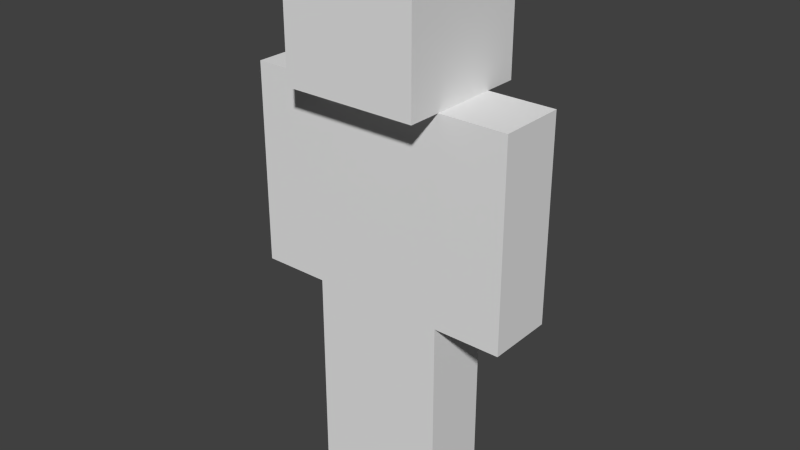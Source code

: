 # Source: Tr_Soldado.blend  (saved by Blender 2.76.0; exported with 4.5.12 LTS)
import bpy
from mathutils import Matrix  # noqa: F401  (used for matrix-valued properties, if any)

bpy.ops.wm.read_factory_settings(use_empty=True)
scene = bpy.context.scene
scene.name = 'Scene'

# ---- collections
col_collection_1 = bpy.data.collections.new('Collection 1'); scene.collection.children.link(col_collection_1)

# ---- materials (node trees are filled in below, after node groups)
mat_material = bpy.data.materials.new('Material')
mat_material.alpha_threshold = 0.0
mat_material.use_transparent_shadow = False
mat_material.roughness = 0.5
mat_material.line_color = (0.0, 0.0, 0.0, 1.0)

# ---- material node trees

# ---- world
world_world = bpy.data.worlds.new('World'); scene.world = world_world
world_world.color = (0.05088, 0.05088, 0.05088)
world_world.use_sun_shadow = False
world_world.sun_shadow_jitter_overblur = 0.0
world_world.cycles.sampling_method = 'MANUAL'
world_world.cycles.sample_map_resolution = 256

# ---- meshes
me_jogador = bpy.data.meshes.new('Jogador')
me_jogador.from_pydata([(-2.0, 1.0, 6.0), (-2.0, 1.0, 2.384e-07), (-2.0, -1.0, 6.0), (-2.0, -1.0, 2.384e-07), (0.0, 1.0, 6.0), (0.0, 1.0, 2.384e-07), (0.0, -1.0, 6.0), (0.0, -1.0, 2.384e-07), (0.0, -1.0, 2.384e-07), (0.0, -1.0, 6.0), (0.0, 1.0, 2.384e-07), (0.0, 1.0, 6.0), (2.0, -1.0, 2.384e-07), (2.0, -1.0, 6.0), (2.0, 1.0, 2.384e-07), (2.0, 1.0, 6.0), (-2.0, -1.0, 6.0), (-2.0, -1.0, 12.0), (-2.0, 1.0, 6.0), (-2.0, 1.0, 12.0), (2.0, -1.0, 6.0), (2.0, -1.0, 12.0), (2.0, 1.0, 6.0), (2.0, 1.0, 12.0), (2.0, -1.0, 6.0), (2.0, -1.0, 12.0), (2.0, 1.0, 6.0), (2.0, 1.0, 12.0), (4.0, -1.0, 6.0), (4.0, -1.0, 12.0), (4.0, 1.0, 6.0), (4.0, 1.0, 12.0), (-4.0, -1.0, 6.0), (-4.0, -1.0, 12.0), (-4.0, 1.0, 12.0), (-4.0, 1.0, 6.0), (-2.0, 1.0, 12.0), (-2.0, 1.0, 6.0), (-2.0, -1.0, 12.0), (-2.0, -1.0, 6.0), (2.0, 2.0, 16.0), (2.0, 2.0, 12.0), (2.0, -2.0, 16.0), (2.0, -2.0, 12.0), (-2.0, 2.0, 16.0), (-2.0, 2.0, 12.0), (-2.0, -2.0, 16.0), (-2.0, -2.0, 12.0)], [], [(4, 6, 7, 5), (6, 4, 0, 2), (2, 0, 1, 3), (0, 4, 5, 1), (6, 2, 3, 7), (3, 1, 5, 7), (9, 11, 10, 8), (11, 15, 14, 10), (15, 13, 12, 14), (13, 9, 8, 12), (8, 10, 14, 12), (13, 15, 11, 9), (17, 19, 18, 16), (19, 23, 22, 18), (23, 21, 20, 22), (21, 17, 16, 20), (16, 18, 22, 20), (21, 23, 19, 17), (25, 27, 26, 24), (27, 31, 30, 26), (31, 29, 28, 30), (29, 25, 24, 28), (24, 26, 30, 28), (29, 31, 27, 25), (33, 34, 35, 32), (34, 36, 37, 35), (36, 38, 39, 37), (38, 33, 32, 39), (32, 35, 37, 39), (38, 36, 34, 33), (47, 45, 41, 43), (44, 40, 41, 45), (46, 44, 45, 47), (42, 40, 44, 46), (42, 46, 47, 43), (40, 42, 43, 41)])
_ca = me_jogador.color_attributes.new('Col', 'BYTE_COLOR', 'CORNER')
_ca.data.foreach_set('color', [1.0, 1.0, 1.0, 1.0, 1.0, 1.0, 1.0, 1.0, 1.0, 1.0, 1.0, 1.0, 1.0, 1.0, 1.0, 1.0, 1.0, 1.0, 1.0, 1.0, 1.0, 1.0, 1.0, 1.0, 1.0, 1.0, 1.0, 1.0, 1.0, 1.0, 1.0, 1.0, 1.0, 1.0, 1.0, 1.0, 1.0, 1.0, 1.0, 1.0, 1.0, 1.0, 1.0, 1.0, 1.0, 1.0, 1.0, 1.0, 1.0, 1.0, 1.0, 1.0, 1.0, 1.0, 1.0, 1.0, 1.0, 1.0, 1.0, 1.0, 1.0, 1.0, 1.0, 1.0, 1.0, 1.0, 1.0, 1.0, 1.0, 1.0, 1.0, 1.0, 1.0, 1.0, 1.0, 1.0, 1.0, 1.0, 1.0, 1.0, 1.0, 1.0, 1.0, 1.0, 1.0, 1.0, 1.0, 1.0, 1.0, 1.0, 1.0, 1.0, 1.0, 1.0, 1.0, 1.0, 1.0, 1.0, 1.0, 1.0, 1.0, 1.0, 1.0, 1.0, 1.0, 1.0, 1.0, 1.0, 1.0, 1.0, 1.0, 1.0, 1.0, 1.0, 1.0, 1.0, 1.0, 1.0, 1.0, 1.0, 1.0, 1.0, 1.0, 1.0, 1.0, 1.0, 1.0, 1.0, 1.0, 1.0, 1.0, 1.0, 1.0, 1.0, 1.0, 1.0, 1.0, 1.0, 1.0, 1.0, 1.0, 1.0, 1.0, 1.0, 1.0, 1.0, 1.0, 1.0, 1.0, 1.0, 1.0, 1.0, 1.0, 1.0, 1.0, 1.0, 1.0, 1.0, 1.0, 1.0, 1.0, 1.0, 1.0, 1.0, 1.0, 1.0, 1.0, 1.0, 1.0, 1.0, 1.0, 1.0, 1.0, 1.0, 1.0, 1.0, 1.0, 1.0, 1.0, 1.0, 1.0, 1.0, 1.0, 1.0, 1.0, 1.0, 1.0, 1.0, 1.0, 1.0, 1.0, 1.0, 1.0, 1.0, 1.0, 1.0, 1.0, 1.0, 1.0, 1.0, 1.0, 1.0, 1.0, 1.0, 1.0, 1.0, 1.0, 1.0, 1.0, 1.0, 1.0, 1.0, 1.0, 1.0, 1.0, 1.0, 1.0, 1.0, 1.0, 1.0, 1.0, 1.0, 1.0, 1.0, 1.0, 1.0, 1.0, 1.0, 1.0, 1.0, 1.0, 1.0, 1.0, 1.0, 1.0, 1.0, 1.0, 1.0, 1.0, 1.0, 1.0, 1.0, 1.0, 1.0, 1.0, 1.0, 1.0, 1.0, 1.0, 1.0, 1.0, 1.0, 1.0, 1.0, 1.0, 1.0, 1.0, 1.0, 1.0, 1.0, 1.0, 1.0, 1.0, 1.0, 1.0, 1.0, 1.0, 1.0, 1.0, 1.0, 1.0, 1.0, 1.0, 1.0, 1.0, 1.0, 1.0, 1.0, 1.0, 1.0, 1.0, 1.0, 1.0, 1.0, 1.0, 1.0, 1.0, 1.0, 1.0, 1.0, 1.0, 1.0, 1.0, 1.0, 1.0, 1.0, 1.0, 1.0, 1.0, 1.0, 1.0, 1.0, 1.0, 1.0, 1.0, 1.0, 1.0, 1.0, 1.0, 1.0, 1.0, 1.0, 1.0, 1.0, 1.0, 1.0, 1.0, 1.0, 1.0, 1.0, 1.0, 1.0, 1.0, 1.0, 1.0, 1.0, 1.0, 1.0, 1.0, 1.0, 1.0, 1.0, 1.0, 1.0, 1.0, 1.0, 1.0, 1.0, 1.0, 1.0, 1.0, 1.0, 1.0, 1.0, 1.0, 1.0, 1.0, 1.0, 1.0, 1.0, 1.0, 1.0, 1.0, 1.0, 1.0, 1.0, 1.0, 1.0, 1.0, 1.0, 1.0, 1.0, 1.0, 1.0, 1.0, 1.0, 1.0, 1.0, 1.0, 1.0, 1.0, 1.0, 1.0, 1.0, 1.0, 1.0, 1.0, 1.0, 1.0, 1.0, 1.0, 1.0, 1.0, 1.0, 1.0, 1.0, 1.0, 1.0, 1.0, 1.0, 1.0, 1.0, 1.0, 1.0, 1.0, 1.0, 1.0, 1.0, 1.0, 1.0, 1.0, 1.0, 1.0, 1.0, 1.0, 1.0, 1.0, 1.0, 1.0, 1.0, 1.0, 1.0, 1.0, 1.0, 1.0, 1.0, 1.0, 1.0, 1.0, 1.0, 1.0, 1.0, 1.0, 1.0, 1.0, 1.0, 1.0, 1.0, 1.0, 1.0, 1.0, 1.0, 1.0, 1.0, 1.0, 1.0, 1.0, 1.0, 1.0, 1.0, 1.0, 1.0, 1.0, 1.0, 1.0, 1.0, 1.0, 1.0, 1.0, 1.0, 1.0, 1.0, 1.0, 1.0, 1.0, 1.0, 1.0, 1.0, 1.0, 1.0, 1.0, 1.0, 1.0, 1.0, 1.0, 1.0, 1.0, 1.0, 1.0, 1.0, 1.0, 1.0, 1.0, 1.0, 1.0, 1.0, 1.0, 1.0, 1.0, 1.0, 1.0, 1.0, 1.0, 1.0, 1.0, 1.0, 1.0, 1.0, 1.0, 1.0, 1.0, 1.0, 1.0, 1.0, 1.0, 1.0, 1.0, 1.0, 1.0, 1.0, 1.0, 1.0, 1.0, 1.0, 1.0, 1.0, 1.0, 1.0, 1.0, 1.0, 1.0, 1.0, 1.0, 1.0, 1.0, 1.0, 1.0, 1.0, 1.0, 1.0, 1.0, 1.0, 1.0, 1.0, 1.0, 1.0, 1.0, 1.0, 1.0, 1.0, 1.0, 1.0, 1.0, 1.0, 1.0, 1.0, 1.0, 1.0, 1.0, 1.0, 1.0, 1.0, 1.0, 1.0, 1.0, 1.0, 1.0, 1.0, 1.0, 1.0, 1.0, 1.0, 1.0, 1.0, 1.0, 1.0, 1.0, 1.0, 1.0, 1.0, 1.0, 1.0, 1.0, 1.0, 1.0, 1.0, 1.0, 1.0, 1.0, 1.0, 1.0, 1.0, 1.0, 1.0, 1.0, 1.0])
me_jogador.materials.append(mat_material)
me_jogador.use_remesh_preserve_volume = False
me_jogador.use_remesh_preserve_attributes = False
me_jogador.use_mirror_vertex_groups = False
me_jogador.update()
arm_esqueleto = bpy.data.armatures.new('Esqueleto')  # bones are not reproduced

# ---- objects
ob_esqueleto = bpy.data.objects.new('Esqueleto', arm_esqueleto)
ob_jogador = bpy.data.objects.new('Jogador', me_jogador)

# ---- transforms, parenting, visibility, modifiers, constraints
ob_esqueleto.location = (0.0, 0.0, 0.0)
ob_esqueleto.scale = (0.2, 0.2, 0.2)
ob_esqueleto.show_in_front = True
ob_esqueleto.lineart.crease_threshold = 0.0
ob_jogador.parent = ob_esqueleto
ob_jogador.matrix_parent_inverse = Matrix(((5.0, 0.0, 0.0, 0.0), (0.0, 5.0, 0.0, 0.0), (0.0, 0.0, 5.0, 0.0), (0.0, 0.0, 0.0, 1.0)))
ob_jogador.location = (2.118e-23, 0.0, -1.49e-08)
ob_jogador.scale = (0.2, 0.2, 0.2)
ob_jogador.lock_rotations_4d = False
ob_jogador.empty_display_type = 'ARROWS'
ob_jogador.lineart.crease_threshold = 0.0
_vg = ob_jogador.vertex_groups.new(name='Perna D')
for _i, _w in zip([0, 1, 2, 3, 4, 5, 6, 7], [0.8619, 0.9935, 0.874, 0.9932, 0.1231, 0.976, 0.09748, 0.9781]): _vg.add([_i], _w, 'REPLACE')
_vg = ob_jogador.vertex_groups.new(name='Perna E')
for _i, _w in zip([8, 9, 10, 11, 12, 13, 14, 15], [0.976, 0.1231, 0.9781, 0.09748, 0.9935, 0.8619, 0.9932, 0.874]): _vg.add([_i], _w, 'REPLACE')
_vg = ob_jogador.vertex_groups.new(name='Cabeca')
_vg.add([40, 41, 42, 43, 44, 45, 46, 47], 1.0, 'REPLACE')
_vg = ob_jogador.vertex_groups.new(name='Braco E')
_vg.add([24, 25, 26, 27, 28, 29, 30, 31], 1.0, 'REPLACE')
_vg = ob_jogador.vertex_groups.new(name='Braco D')
_vg.add([32, 33, 34, 35, 36, 37, 38, 39], 1.0, 'REPLACE')
_vg = ob_jogador.vertex_groups.new(name='Tronco')
_vg.add([16, 17, 18, 19, 20, 21, 22, 23], 1.0, 'REPLACE')
_m = ob_jogador.modifiers.new('Armature', 'ARMATURE')
_m.object = ob_esqueleto

# ---- collection membership
col_collection_1.objects.link(ob_esqueleto)
col_collection_1.objects.link(ob_jogador)

# ---- scene / render settings (as saved in the file)
scene.frame_start = 0; scene.frame_end = 85; scene.frame_set(5)
scene.render.engine = 'BLENDER_EEVEE_NEXT'
scene.render.resolution_percentage = 50
scene.render.dither_intensity = 0.0
scene.cycles.use_denoising = False
scene.cycles.samples = 10
scene.cycles.sampling_pattern = 'TABULATED_SOBOL'
scene.cycles.light_sampling_threshold = 0.0
scene.cycles.use_adaptive_sampling = False
scene.cycles.use_light_tree = False
scene.cycles.blur_glossy = 0.0
scene.cycles.pixel_filter_type = 'GAUSSIAN'
scene.cycles.sample_clamp_indirect = 0.0
scene.view_settings.view_transform = 'Standard'
bpy.context.view_layer.update()

# ---- added for rendering (the .blend has no active camera and no usable light): camera, sun
cam_auto = bpy.data.cameras.new('AutoCamera')
cam_auto.lens = 50.0
cam_auto.sensor_width = 36.0
cam_auto.clip_end = 1000.0
ob_auto_camera = bpy.data.objects.new('AutoCamera', cam_auto)
scene.collection.objects.link(ob_auto_camera)
ob_auto_camera.location = (3.39193, -4.07032, 4.31354)
ob_auto_camera.rotation_euler = (1.09748, -7.21219e-08, 0.694738)
scene.camera = ob_auto_camera
light_auto_sun = bpy.data.lights.new('AutoSun', 'SUN')
light_auto_sun.energy = 3.0
light_auto_sun.angle = 0.0523599
ob_auto_sun = bpy.data.objects.new('AutoSun', light_auto_sun)
scene.collection.objects.link(ob_auto_sun)
ob_auto_sun.rotation_euler = (0.872665, 0.174533, 0.523599)
bpy.context.view_layer.update()
